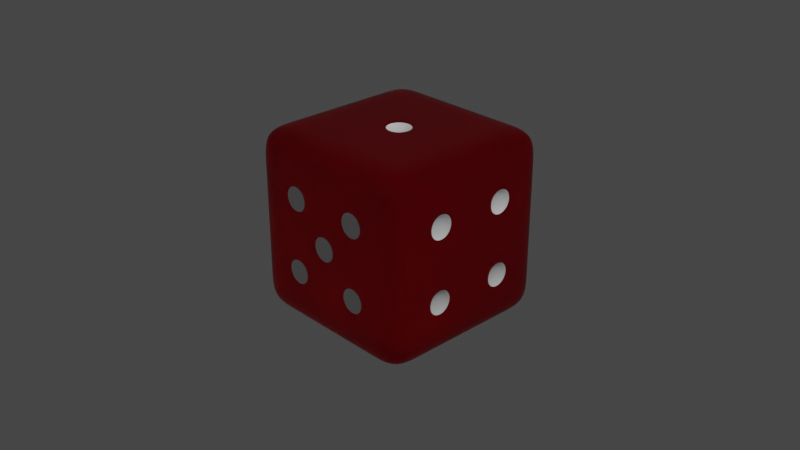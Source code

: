 # Source: dice2.blend  (saved by Blender 3.5.10; exported with 4.5.12 LTS)
import bpy
from mathutils import Matrix  # noqa: F401  (used for matrix-valued properties, if any)

bpy.ops.wm.read_factory_settings(use_empty=True)
scene = bpy.context.scene
scene.name = 'Scene'

# ---- collections
col_collection = bpy.data.collections.new('Collection'); scene.collection.children.link(col_collection)

# ---- materials (node trees are filled in below, after node groups)
mat_material = bpy.data.materials.new('Material')
mat_material.alpha_threshold = 0.0
mat_material.use_transparent_shadow = False
mat_material.roughness = 0.5
mat_material.line_color = (0.0, 0.0, 0.0, 1.0)
mat_material_001 = bpy.data.materials.new('Material.001')
mat_material_001.use_transparent_shadow = False

# ---- material node trees
mat_material.use_nodes = True; mat_material.node_tree.nodes.clear()
_N = mat_material.node_tree.nodes; _L = mat_material.node_tree.links
n0 = _N.new('ShaderNodeBsdfPrincipled'); n0.name = 'Principled BSDF'; n0.location = (10, 300)
n0.distribution = 'GGX'
n0.subsurface_method = 'RANDOM_WALK_SKIN'
n0.inputs[0].default_value = (0.8, 0.02716, 0.05007, 1.0)
n0.inputs[1].default_value = 1.0
n0.inputs[2].default_value = 0.0
n0.inputs[3].default_value = 1.45
n0.inputs[27].default_value = (0.0, 0.0, 0.0, 1.0)
n0.inputs[28].default_value = 1.0
n1 = _N.new('ShaderNodeOutputMaterial'); n1.name = 'Material Output'; n1.location = (787, 299)
n2 = _N.new('ShaderNodeMixShader'); n2.name = 'Mix Shader'; n2.location = (568, 264)
n3 = _N.new('ShaderNodeBsdfGlass'); n3.name = 'Glass BSDF'; n3.location = (269, 145)
n3.distribution = 'BECKMANN'
n3.inputs[0].default_value = (1.0, 0.0, 0.008185, 1.0)
n3.inputs[1].default_value = 1.0
n3.inputs[2].default_value = 1.45
_L.new(n0.outputs[0], n2.inputs[1])
_L.new(n2.outputs[0], n1.inputs[0])
_L.new(n3.outputs[0], n2.inputs[2])
n1.is_active_output = True
mat_material_001.use_nodes = True; mat_material_001.node_tree.nodes.clear()
_N = mat_material_001.node_tree.nodes; _L = mat_material_001.node_tree.links
n0 = _N.new('ShaderNodeBsdfPrincipled'); n0.name = 'Principled BSDF'; n0.location = (10, 300)
n0.distribution = 'GGX'
n0.subsurface_method = 'RANDOM_WALK_SKIN'
n0.inputs[3].default_value = 1.45
n0.inputs[27].default_value = (0.0, 0.0, 0.0, 1.0)
n0.inputs[28].default_value = 1.0
n1 = _N.new('ShaderNodeOutputMaterial'); n1.name = 'Material Output'; n1.location = (300, 300)
_L.new(n0.outputs[0], n1.inputs[0])
n1.is_active_output = True

# ---- world
world_world = bpy.data.worlds.new('World'); scene.world = world_world
world_world.use_nodes = True; world_world.node_tree.nodes.clear()
_N = world_world.node_tree.nodes; _L = world_world.node_tree.links
n0 = _N.new('ShaderNodeOutputWorld'); n0.name = 'World Output'; n0.location = (300, 300)
n1 = _N.new('ShaderNodeBackground'); n1.name = 'Background'; n1.location = (10, 300)
n1.inputs[0].default_value = (0.05088, 0.05088, 0.05088, 1.0)
_L.new(n1.outputs[0], n0.inputs[0])
n0.is_active_output = True
world_world.color = (0.05088, 0.05088, 0.05088)
world_world.use_sun_shadow = False
world_world.sun_shadow_jitter_overblur = 0.0

# ---- cameras
cam_camera = bpy.data.cameras.new('Camera')
cam_camera.clip_end = 100.0
cam_camera.ortho_scale = 7.314

# ---- lights
light_light = bpy.data.lights.new('Light', 'POINT')
light_light.transmission_factor = 0.0
light_light.energy = 1000.0
light_light.shadow_soft_size = 0.1
light_light.shadow_maximum_resolution = 0.006
light_light.use_absolute_resolution = True

# ---- meshes
me_cube = bpy.data.meshes.new('Cube')
me_cube.from_pydata([(1.0, 1.0, 1.0), (1.0, 1.0, -1.0), (1.0, -1.0, 1.0), (1.0, -1.0, -1.0), (-1.0, 1.0, 1.0), (-1.0, 1.0, -1.0), (-1.0, -1.0, 1.0), (-1.0, -1.0, -1.0), (-1.0, 0.6, -1.0), (-1.0, 0.2, -1.0), (-1.0, -0.2, -1.0), (-1.0, -0.6, -1.0), (0.6, 1.0, -1.0), (0.2, 1.0, -1.0), (-0.2, 1.0, -1.0), (-0.6, 1.0, -1.0), (1.0, 1.0, 0.6), (1.0, 1.0, 0.2), (1.0, 1.0, -0.2), (1.0, 1.0, -0.6), (-1.0, -1.0, -0.6), (-1.0, -1.0, -0.2), (-1.0, -1.0, 0.2), (-1.0, -1.0, 0.6), (1.0, -1.0, 0.6), (1.0, -1.0, 0.2), (1.0, -1.0, -0.2), (1.0, -1.0, -0.6), (-1.0, 1.0, 0.6), (-1.0, 1.0, 0.2), (-1.0, 1.0, -0.2), (-1.0, 1.0, -0.6), (0.6, -1.0, 1.0), (0.2, -1.0, 1.0), (-0.2, -1.0, 1.0), (-0.6, -1.0, 1.0), (1.0, 0.6, 1.0), (1.0, 0.2, 1.0), (1.0, -0.2, 1.0), (1.0, -0.6, 1.0), (-0.6, -1.0, -1.0), (-0.2, -1.0, -1.0), (0.2, -1.0, -1.0), (0.6, -1.0, -1.0), (-1.0, -0.6, 1.0), (-1.0, -0.2, 1.0), (-1.0, 0.2, 1.0), (-1.0, 0.6, 1.0), (-0.6, 1.0, 1.0), (-0.2, 1.0, 1.0), (0.2, 1.0, 1.0), (0.6, 1.0, 1.0), (1.0, -0.6, -1.0), (1.0, -0.2, -1.0), (1.0, 0.2, -1.0), (1.0, 0.6, -1.0), (-0.6, 1.0, -0.6), (-0.2, 1.0, -0.6), (0.25, 1.0, -0.55), (0.55, 1.0, -0.55), (-0.6, 1.0, -0.2), (-0.2, 1.0, -0.2), (0.25, 1.0, -0.25), (0.55, 1.0, -0.25), (-0.55, 1.0, 0.25), (-0.25, 1.0, 0.25), (0.2, 1.0, 0.2), (0.6, 1.0, 0.2), (-0.55, 1.0, 0.55), (-0.25, 1.0, 0.55), (0.2, 1.0, 0.6), (0.6, 1.0, 0.6), (1.0, 0.55, -0.55), (1.0, 0.25, -0.55), (1.0, -0.25, -0.55), (1.0, -0.55, -0.55), (1.0, 0.55, -0.25), (1.0, 0.25, -0.25), (1.0, -0.25, -0.25), (1.0, -0.55, -0.25), (1.0, 0.55, 0.25), (1.0, 0.25, 0.25), (1.0, -0.25, 0.25), (1.0, -0.55, 0.25), (1.0, 0.55, 0.55), (1.0, 0.25, 0.55), (1.0, -0.25, 0.55), (1.0, -0.55, 0.55), (-0.55, 0.55, -1.0), (-0.55, 0.2, -1.0), (-0.55, -0.2, -1.0), (-0.55, -0.55, -1.0), (-0.25, 0.55, -1.0), (-0.25, 0.2, -1.0), (-0.25, -0.2, -1.0), (-0.25, -0.55, -1.0), (0.25, 0.55, -1.0), (0.25, 0.2, -1.0), (0.25, -0.2, -1.0), (0.25, -0.55, -1.0), (0.55, 0.55, -1.0), (0.55, 0.2, -1.0), (0.55, -0.2, -1.0), (0.55, -0.55, -1.0), (-1.0, -0.55, -0.55), (-1.0, -0.25, -0.55), (-1.0, 0.2, -0.6), (-1.0, 0.6, -0.6), (-1.0, -0.55, -0.25), (-1.0, -0.15, -0.15), (-1.0, 0.15, -0.15), (-1.0, 0.6, -0.2), (-1.0, -0.6, 0.2), (-1.0, -0.15, 0.15), (-1.0, 0.25, 0.25), (-1.0, 0.55, 0.25), (-1.0, -0.6, 0.6), (-1.0, -0.2, 0.6), (-1.0, 0.25, 0.55), (-1.0, 0.55, 0.55), (0.55, -1.0, -0.55), (0.25, -1.0, -0.55), (-0.25, -1.0, -0.55), (-0.55, -1.0, -0.55), (0.55, -1.0, -0.25), (0.15, -1.0, -0.15), (-0.25, -1.0, -0.25), (-0.55, -1.0, -0.25), (0.55, -1.0, 0.25), (0.15, -1.0, 0.15), (-0.25, -1.0, 0.25), (-0.55, -1.0, 0.25), (0.55, -1.0, 0.55), (0.25, -1.0, 0.55), (-0.25, -1.0, 0.55), (-0.55, -1.0, 0.55), (0.6, 0.6, 1.0), (0.6, 0.2, 1.0), (0.6, -0.2, 1.0), (0.6, -0.6, 1.0), (0.2, 0.6, 1.0), (0.15, 0.15, 1.0), (0.15, -0.15, 1.0), (0.2, -0.6, 1.0), (-0.2, 0.6, 1.0), (-0.15, 0.15, 1.0), (-0.15, -0.15, 1.0), (-0.2, -0.6, 1.0), (-0.6, 0.6, 1.0), (-0.6, 0.2, 1.0), (-0.6, -0.2, 1.0), (-0.6, -0.6, 1.0), (0.2, 1.0, -0.6), (0.6, 1.0, -0.6), (0.2, 1.0, -0.2), (0.6, 1.0, -0.2), (-0.6, 1.0, 0.2), (-0.2, 1.0, 0.2), (-0.6, 1.0, 0.6), (-0.2, 1.0, 0.6), (1.0, 0.6, -0.6), (1.0, 0.2, -0.6), (1.0, -0.2, -0.6), (1.0, -0.6, -0.6), (1.0, 0.6, -0.2), (1.0, 0.2, -0.2), (1.0, -0.2, -0.2), (1.0, -0.6, -0.2), (1.0, 0.6, 0.2), (1.0, 0.2, 0.2), (1.0, -0.2, 0.2), (1.0, -0.6, 0.2), (1.0, 0.6, 0.6), (1.0, 0.2, 0.6), (1.0, -0.2, 0.6), (1.0, -0.6, 0.6), (-0.6, 0.6, -1.0), (-0.6, 0.2, -1.0), (-0.6, -0.2, -1.0), (-0.6, -0.6, -1.0), (-0.2, 0.6, -1.0), (-0.2, 0.2, -1.0), (-0.2, -0.2, -1.0), (-0.2, -0.6, -1.0), (0.2, 0.6, -1.0), (0.2, 0.2, -1.0), (0.2, -0.2, -1.0), (0.2, -0.6, -1.0), (0.6, 0.6, -1.0), (0.6, 0.2, -1.0), (0.6, -0.2, -1.0), (0.6, -0.6, -1.0), (-1.0, -0.6, -0.6), (-1.0, -0.2, -0.6), (-1.0, -0.6, -0.2), (-1.0, 0.2, -0.2), (-1.0, -0.2, -0.2), (-1.0, -0.25, -0.25), (-1.0, -0.2, 0.2), (-1.0, 0.6, 0.2), (-1.0, 0.2, 0.2), (-1.0, 0.15, 0.15), (-1.0, 0.2, 0.6), (-1.0, 0.6, 0.6), (0.6, -1.0, -0.6), (0.2, -1.0, -0.6), (-0.2, -1.0, -0.6), (-0.6, -1.0, -0.6), (0.6, -1.0, -0.2), (-0.6, -1.0, -0.2), (0.2, -1.0, -0.2), (0.25, -1.0, -0.25), (-0.2, -1.0, -0.2), (-0.15, -1.0, -0.15), (0.6, -1.0, 0.2), (-0.6, -1.0, 0.2), (0.2, -1.0, 0.2), (0.25, -1.0, 0.25), (-0.2, -1.0, 0.2), (-0.15, -1.0, 0.15), (0.6, -1.0, 0.6), (0.2, -1.0, 0.6), (-0.2, -1.0, 0.6), (-0.6, -1.0, 0.6), (0.2, 0.2, 1.0), (0.2, -0.2, 1.0), (-0.2, 0.2, 1.0), (-0.2, -0.2, 1.0), (0.4, 0.92, -0.4), (-0.4, 0.92, 0.4), (0.92, 0.4, -0.4), (0.92, -0.4, -0.4), (0.92, 0.4, 0.4), (0.92, -0.4, 0.4), (-0.4, 0.375, -0.92), (-0.4, 0.0, -0.92), (-0.4, -0.375, -0.92), (0.4, 0.375, -0.92), (0.4, 0.0, -0.92), (0.4, -0.375, -0.92), (-0.92, -0.4, -0.4), (-0.92, 0.0, 0.0), (-0.92, 0.4, 0.4), (0.4, -0.92, -0.4), (-0.4, -0.92, -0.4), (0.0, -0.92, 0.0), (0.4, -0.92, 0.4), (-0.4, -0.92, 0.4), (0.0, 0.0, 0.92)], [], [(151, 44, 6, 35), (223, 35, 6, 23), (203, 47, 4, 28), (191, 52, 3, 43), (175, 39, 2, 24), (71, 51, 0, 16), (12, 153, 19, 1), (153, 155, 18, 19), (155, 67, 17, 18), (67, 71, 16, 17), (5, 31, 56, 15), (15, 56, 57, 14), (14, 57, 152, 13), (13, 152, 153, 12), (31, 30, 60, 56), (56, 60, 61, 57), (57, 61, 154, 152), (64, 68, 229), (30, 29, 156, 60), (60, 156, 157, 61), (61, 157, 66, 154), (154, 66, 67, 155), (29, 28, 158, 156), (72, 76, 230), (157, 159, 70, 66), (66, 70, 71, 67), (28, 4, 48, 158), (158, 48, 49, 159), (159, 49, 50, 70), (70, 50, 51, 71), (52, 163, 27, 3), (163, 167, 26, 27), (167, 171, 25, 26), (171, 175, 24, 25), (1, 19, 160, 55), (55, 160, 161, 54), (54, 161, 162, 53), (53, 162, 163, 52), (19, 18, 164, 160), (74, 78, 231), (161, 165, 166, 162), (80, 84, 232), (18, 17, 168, 164), (164, 168, 169, 165), (165, 169, 170, 166), (166, 170, 171, 167), (17, 16, 172, 168), (82, 86, 233), (169, 173, 174, 170), (88, 92, 234), (16, 0, 36, 172), (172, 36, 37, 173), (173, 37, 38, 174), (174, 38, 39, 175), (11, 179, 40, 7), (179, 183, 41, 40), (183, 187, 42, 41), (187, 191, 43, 42), (5, 15, 176, 8), (8, 176, 177, 9), (9, 177, 178, 10), (10, 178, 179, 11), (15, 14, 180, 176), (89, 93, 235), (90, 94, 236), (96, 100, 237), (14, 13, 184, 180), (180, 184, 185, 181), (181, 185, 186, 182), (182, 186, 187, 183), (13, 12, 188, 184), (97, 101, 238), (98, 102, 239), (104, 108, 240), (12, 1, 55, 188), (188, 55, 54, 189), (189, 54, 53, 190), (190, 53, 52, 191), (8, 107, 31, 5), (107, 111, 30, 31), (111, 199, 29, 30), (199, 203, 28, 29), (7, 20, 192, 11), (11, 192, 193, 10), (10, 193, 106, 9), (9, 106, 107, 8), (20, 21, 194, 192), (109, 113, 241), (193, 196, 195, 106), (106, 195, 111, 107), (21, 22, 112, 194), (194, 112, 198, 196), (114, 118, 242), (195, 200, 199, 111), (22, 23, 116, 112), (112, 116, 117, 198), (198, 117, 202, 200), (120, 124, 243), (23, 6, 44, 116), (116, 44, 45, 117), (117, 45, 46, 202), (202, 46, 47, 203), (40, 207, 20, 7), (207, 209, 21, 20), (209, 215, 22, 21), (215, 223, 23, 22), (3, 27, 204, 43), (43, 204, 205, 42), (42, 205, 206, 41), (41, 206, 207, 40), (27, 26, 208, 204), (122, 126, 244), (205, 210, 212, 206), (125, 129, 245), (26, 25, 214, 208), (208, 214, 216, 210), (128, 132, 246), (212, 218, 215, 209), (25, 24, 220, 214), (130, 134, 247), (216, 221, 222, 218), (141, 145, 248), (24, 2, 32, 220), (220, 32, 33, 221), (221, 33, 34, 222), (222, 34, 35, 223), (39, 139, 32, 2), (139, 143, 33, 32), (143, 147, 34, 33), (147, 151, 35, 34), (0, 51, 136, 36), (36, 136, 137, 37), (37, 137, 138, 38), (38, 138, 139, 39), (51, 50, 140, 136), (136, 140, 224, 137), (137, 224, 225, 138), (138, 225, 143, 139), (50, 49, 144, 140), (140, 144, 226, 224), (225, 227, 147, 143), (49, 48, 148, 144), (144, 148, 149, 226), (226, 149, 150, 227), (227, 150, 151, 147), (48, 4, 47, 148), (148, 47, 46, 149), (149, 46, 45, 150), (150, 45, 44, 151), (58, 59, 153, 152), (63, 62, 154, 155), (64, 65, 157, 156), (69, 68, 158, 159), (62, 58, 152, 154), (59, 63, 155, 153), (68, 64, 156, 158), (65, 69, 159, 157), (72, 73, 161, 160), (74, 75, 163, 162), (77, 76, 164, 165), (79, 78, 166, 167), (80, 81, 169, 168), (82, 83, 171, 170), (85, 84, 172, 173), (87, 86, 174, 175), (76, 72, 160, 164), (73, 77, 165, 161), (78, 74, 162, 166), (75, 79, 167, 163), (84, 80, 168, 172), (81, 85, 173, 169), (86, 82, 170, 174), (83, 87, 175, 171), (88, 89, 177, 176), (89, 90, 178, 177), (90, 91, 179, 178), (93, 92, 180, 181), (94, 93, 181, 182), (95, 94, 182, 183), (96, 97, 185, 184), (97, 98, 186, 185), (98, 99, 187, 186), (101, 100, 188, 189), (102, 101, 189, 190), (103, 102, 190, 191), (92, 88, 176, 180), (91, 95, 183, 179), (100, 96, 184, 188), (99, 103, 191, 187), (104, 105, 193, 192), (197, 108, 194, 196), (109, 110, 195, 196), (201, 113, 198, 200), (114, 115, 199, 200), (119, 118, 202, 203), (108, 104, 192, 194), (105, 197, 196, 193), (113, 109, 196, 198), (110, 201, 200, 195), (118, 114, 200, 202), (115, 119, 203, 199), (120, 121, 205, 204), (122, 123, 207, 206), (211, 124, 208, 210), (125, 213, 212, 210), (127, 126, 212, 209), (128, 217, 216, 214), (219, 129, 216, 218), (130, 131, 215, 218), (133, 132, 220, 221), (135, 134, 222, 223), (124, 120, 204, 208), (121, 211, 210, 205), (126, 122, 206, 212), (123, 127, 209, 207), (129, 125, 210, 216), (213, 219, 218, 212), (132, 128, 214, 220), (217, 133, 221, 216), (134, 130, 218, 222), (131, 135, 223, 215), (141, 142, 225, 224), (146, 145, 226, 227), (145, 141, 224, 226), (142, 146, 227, 225), (58, 62, 228), (62, 63, 228), (63, 59, 228), (59, 58, 228), (68, 69, 229), (69, 65, 229), (65, 64, 229), (76, 77, 230), (77, 73, 230), (73, 72, 230), (78, 79, 231), (79, 75, 231), (75, 74, 231), (84, 85, 232), (85, 81, 232), (81, 80, 232), (86, 87, 233), (87, 83, 233), (83, 82, 233), (92, 93, 234), (93, 89, 234), (89, 88, 234), (93, 94, 235), (94, 90, 235), (90, 89, 235), (94, 95, 236), (95, 91, 236), (91, 90, 236), (100, 101, 237), (101, 97, 237), (97, 96, 237), (101, 102, 238), (102, 98, 238), (98, 97, 238), (102, 103, 239), (103, 99, 239), (99, 98, 239), (108, 197, 240), (197, 105, 240), (105, 104, 240), (113, 201, 241), (201, 110, 241), (110, 109, 241), (118, 119, 242), (119, 115, 242), (115, 114, 242), (124, 211, 243), (211, 121, 243), (121, 120, 243), (126, 127, 244), (127, 123, 244), (123, 122, 244), (129, 219, 245), (219, 213, 245), (213, 125, 245), (132, 133, 246), (133, 217, 246), (217, 128, 246), (134, 135, 247), (135, 131, 247), (131, 130, 247), (145, 146, 248), (146, 142, 248), (142, 141, 248)])
me_cube.polygons.foreach_set('material_index', [0, 0, 0, 0, 0, 0, 0, 0, 0, 0, 0, 0, 0, 0, 0, 0, 0, 1, 0, 0, 0, 0, 0, 1, 0, 0, 0, 0, 0, 0, 0, 0, 0, 0, 0, 0, 0, 0, 0, 1, 0, 1, 0, 0, 0, 0, 0, 1, 0, 1, 0, 0, 0, 0, 0, 0, 0, 0, 0, 0, 0, 0, 0, 1, 1, 1, 0, 0, 0, 0, 0, 1, 1, 1, 0, 0, 0, 0, 0, 0, 0, 0, 0, 0, 0, 0, 0, 1, 0, 0, 0, 0, 1, 0, 0, 0, 0, 1, 0, 0, 0, 0, 0, 0, 0, 0, 0, 0, 0, 0, 0, 1, 0, 1, 0, 0, 1, 0, 0, 1, 0, 1, 0, 0, 0, 0, 0, 0, 0, 0, 0, 0, 0, 0, 0, 0, 0, 0, 0, 0, 0, 0, 0, 0, 0, 0, 0, 0, 0, 0, 0, 0, 0, 0, 0, 0, 0, 0, 0, 0, 0, 0, 0, 0, 0, 0, 0, 0, 0, 0, 0, 0, 0, 0, 0, 0, 0, 0, 0, 0, 0, 0, 0, 0, 0, 0, 0, 0, 0, 0, 0, 0, 0, 0, 0, 0, 0, 0, 0, 0, 0, 0, 0, 0, 0, 0, 0, 0, 0, 0, 0, 0, 0, 0, 0, 0, 0, 0, 0, 0, 0, 0, 0, 0, 0, 1, 1, 1, 1, 1, 1, 1, 1, 1, 1, 1, 1, 1, 1, 1, 1, 1, 1, 1, 1, 1, 1, 1, 1, 1, 1, 1, 1, 1, 1, 1, 1, 1, 1, 1, 1, 1, 1, 1, 1, 1, 1, 1, 1, 1, 1, 1, 1, 1, 1, 1, 1, 1, 1, 1, 1, 1, 1, 1, 1, 1, 1, 1, 1])
_uv = me_cube.uv_layers.new(name='UVMap')
_uv.uv.foreach_set('vector', [0.825, 0.7, 0.875, 0.7, 0.875, 0.75, 0.825, 0.75, 0.575, 0.95, 0.625, 0.95, 0.625, 1.0, 0.575, 1.0, 0.575, 0.2, 0.625, 0.2, 0.625, 0.25, 0.575, 0.25, 0.325, 0.7, 0.375, 0.7, 0.375, 0.75, 0.325, 0.75, 0.575, 0.7, 0.625, 0.7, 0.625, 0.75, 0.575, 0.75, 0.575, 0.45, 0.625, 0.45, 0.625, 0.5, 0.575, 0.5, 0.375, 0.45, 0.425, 0.45, 0.425, 0.5, 0.375, 0.5, 0.425, 0.45, 0.475, 0.45, 0.475, 0.5, 0.425, 0.5, 0.475, 0.45, 0.525, 0.45, 0.525, 0.5, 0.475, 0.5, 0.525, 0.45, 0.575, 0.45, 0.575, 0.5, 0.525, 0.5, 0.375, 0.25, 0.425, 0.25, 0.425, 0.3, 0.375, 0.3, 0.375, 0.3, 0.425, 0.3, 0.425, 0.35, 0.375, 0.35, 0.375, 0.35, 0.425, 0.35, 0.425, 0.4, 0.375, 0.4, 0.375, 0.4, 0.425, 0.4, 0.425, 0.45, 0.375, 0.45, 0.425, 0.25, 0.475, 0.25, 0.475, 0.3, 0.425, 0.3, 0.425, 0.3, 0.475, 0.3, 0.475, 0.35, 0.425, 0.35, 0.425, 0.35, 0.475, 0.35, 0.475, 0.4, 0.425, 0.4, 0.5312, 0.3063, 0.5688, 0.3063, 0.55, 0.325, 0.475, 0.25, 0.525, 0.25, 0.525, 0.3, 0.475, 0.3, 0.475, 0.3, 0.525, 0.3, 0.525, 0.35, 0.475, 0.35, 0.475, 0.35, 0.525, 0.35, 0.525, 0.4, 0.475, 0.4, 0.475, 0.4, 0.525, 0.4, 0.525, 0.45, 0.475, 0.45, 0.525, 0.25, 0.575, 0.25, 0.575, 0.3, 0.525, 0.3, 0.4313, 0.5563, 0.4688, 0.5563, 0.45, 0.575, 0.525, 0.35, 0.575, 0.35, 0.575, 0.4, 0.525, 0.4, 0.525, 0.4, 0.575, 0.4, 0.575, 0.45, 0.525, 0.45, 0.575, 0.25, 0.625, 0.25, 0.625, 0.3, 0.575, 0.3, 0.575, 0.3, 0.625, 0.3, 0.625, 0.35, 0.575, 0.35, 0.575, 0.35, 0.625, 0.35, 0.625, 0.4, 0.575, 0.4, 0.575, 0.4, 0.625, 0.4, 0.625, 0.45, 0.575, 0.45, 0.375, 0.7, 0.425, 0.7, 0.425, 0.75, 0.375, 0.75, 0.425, 0.7, 0.475, 0.7, 0.475, 0.75, 0.425, 0.75, 0.475, 0.7, 0.525, 0.7, 0.525, 0.75, 0.475, 0.75, 0.525, 0.7, 0.575, 0.7, 0.575, 0.75, 0.525, 0.75, 0.375, 0.5, 0.425, 0.5, 0.425, 0.55, 0.375, 0.55, 0.375, 0.55, 0.425, 0.55, 0.425, 0.6, 0.375, 0.6, 0.375, 0.6, 0.425, 0.6, 0.425, 0.65, 0.375, 0.65, 0.375, 0.65, 0.425, 0.65, 0.425, 0.7, 0.375, 0.7, 0.425, 0.5, 0.475, 0.5, 0.475, 0.55, 0.425, 0.55, 0.4313, 0.6562, 0.4688, 0.6562, 0.45, 0.675, 0.425, 0.6, 0.475, 0.6, 0.475, 0.65, 0.425, 0.65, 0.5312, 0.5562, 0.5688, 0.5563, 0.55, 0.575, 0.475, 0.5, 0.525, 0.5, 0.525, 0.55, 0.475, 0.55, 0.475, 0.55, 0.525, 0.55, 0.525, 0.6, 0.475, 0.6, 0.475, 0.6, 0.525, 0.6, 0.525, 0.65, 0.475, 0.65, 0.475, 0.65, 0.525, 0.65, 0.525, 0.7, 0.475, 0.7, 0.525, 0.5, 0.575, 0.5, 0.575, 0.55, 0.525, 0.55, 0.5312, 0.6562, 0.5687, 0.6562, 0.55, 0.675, 0.525, 0.6, 0.575, 0.6, 0.575, 0.65, 0.525, 0.65, 0.1813, 0.5563, 0.2188, 0.5563, 0.2, 0.5781, 0.575, 0.5, 0.625, 0.5, 0.625, 0.55, 0.575, 0.55, 0.575, 0.55, 0.625, 0.55, 0.625, 0.6, 0.575, 0.6, 0.575, 0.6, 0.625, 0.6, 0.625, 0.65, 0.575, 0.65, 0.575, 0.65, 0.625, 0.65, 0.625, 0.7, 0.575, 0.7, 0.125, 0.7, 0.175, 0.7, 0.175, 0.75, 0.125, 0.75, 0.175, 0.7, 0.225, 0.7, 0.225, 0.75, 0.175, 0.75, 0.225, 0.7, 0.275, 0.7, 0.275, 0.75, 0.225, 0.75, 0.275, 0.7, 0.325, 0.7, 0.325, 0.75, 0.275, 0.75, 0.125, 0.5, 0.175, 0.5, 0.175, 0.55, 0.125, 0.55, 0.125, 0.55, 0.175, 0.55, 0.175, 0.6, 0.125, 0.6, 0.125, 0.6, 0.175, 0.6, 0.175, 0.65, 0.125, 0.65, 0.125, 0.65, 0.175, 0.65, 0.175, 0.7, 0.125, 0.7, 0.175, 0.5, 0.225, 0.5, 0.225, 0.55, 0.175, 0.55, 0.1813, 0.6, 0.2187, 0.6, 0.2, 0.625, 0.1813, 0.65, 0.2187, 0.65, 0.2, 0.6719, 0.2812, 0.5562, 0.3188, 0.5563, 0.3, 0.5781, 0.225, 0.5, 0.275, 0.5, 0.275, 0.55, 0.225, 0.55, 0.225, 0.55, 0.275, 0.55, 0.275, 0.6, 0.225, 0.6, 0.225, 0.6, 0.275, 0.6, 0.275, 0.65, 0.225, 0.65, 0.225, 0.65, 0.275, 0.65, 0.275, 0.7, 0.225, 0.7, 0.275, 0.5, 0.325, 0.5, 0.325, 0.55, 0.275, 0.55, 0.2813, 0.6, 0.3187, 0.6, 0.3, 0.625, 0.2812, 0.65, 0.3187, 0.65, 0.3, 0.6719, 0.4313, 0.05625, 0.4688, 0.05625, 0.45, 0.075, 0.325, 0.5, 0.375, 0.5, 0.375, 0.55, 0.325, 0.55, 0.325, 0.55, 0.375, 0.55, 0.375, 0.6, 0.325, 0.6, 0.325, 0.6, 0.375, 0.6, 0.375, 0.65, 0.325, 0.65, 0.325, 0.65, 0.375, 0.65, 0.375, 0.7, 0.325, 0.7, 0.375, 0.2, 0.425, 0.2, 0.425, 0.25, 0.375, 0.25, 0.425, 0.2, 0.475, 0.2, 0.475, 0.25, 0.425, 0.25, 0.475, 0.2, 0.525, 0.2, 0.525, 0.25, 0.475, 0.25, 0.525, 0.2, 0.575, 0.2, 0.575, 0.25, 0.525, 0.25, 0.375, 0.0, 0.425, 0.0, 0.425, 0.05, 0.375, 0.05, 0.375, 0.05, 0.425, 0.05, 0.425, 0.1, 0.375, 0.1, 0.375, 0.1, 0.425, 0.1, 0.425, 0.15, 0.375, 0.15, 0.375, 0.15, 0.425, 0.15, 0.425, 0.2, 0.375, 0.2, 0.425, 0.0, 0.475, 0.0, 0.475, 0.05, 0.425, 0.05, 0.4813, 0.1063, 0.5187, 0.1063, 0.5, 0.125, 0.425, 0.1, 0.475, 0.1, 0.475, 0.15, 0.425, 0.15, 0.425, 0.15, 0.475, 0.15, 0.475, 0.2, 0.425, 0.2, 0.475, 0.0, 0.525, 0.0, 0.525, 0.05, 0.475, 0.05, 0.475, 0.05, 0.525, 0.05, 0.525, 0.1, 0.475, 0.1, 0.5312, 0.1563, 0.5687, 0.1562, 0.55, 0.175, 0.475, 0.15, 0.525, 0.15, 0.525, 0.2, 0.475, 0.2, 0.525, 0.0, 0.575, 0.0, 0.575, 0.05, 0.525, 0.05, 0.525, 0.05, 0.575, 0.05, 0.575, 0.1, 0.525, 0.1, 0.525, 0.1, 0.575, 0.1, 0.575, 0.15, 0.525, 0.15, 0.4313, 0.8063, 0.4688, 0.8063, 0.45, 0.825, 0.575, 0.0, 0.625, 0.0, 0.625, 0.05, 0.575, 0.05, 0.575, 0.05, 0.625, 0.05, 0.625, 0.1, 0.575, 0.1, 0.575, 0.1, 0.625, 0.1, 0.625, 0.15, 0.575, 0.15, 0.575, 0.15, 0.625, 0.15, 0.625, 0.2, 0.575, 0.2, 0.375, 0.95, 0.425, 0.95, 0.425, 1.0, 0.375, 1.0, 0.425, 0.95, 0.475, 0.95, 0.475, 1.0, 0.425, 1.0, 0.475, 0.95, 0.525, 0.95, 0.525, 1.0, 0.475, 1.0, 0.525, 0.95, 0.575, 0.95, 0.575, 1.0, 0.525, 1.0, 0.375, 0.75, 0.425, 0.75, 0.425, 0.8, 0.375, 0.8, 0.375, 0.8, 0.425, 0.8, 0.425, 0.85, 0.375, 0.85, 0.375, 0.85, 0.425, 0.85, 0.425, 0.9, 0.375, 0.9, 0.375, 0.9, 0.425, 0.9, 0.425, 0.95, 0.375, 0.95, 0.425, 0.75, 0.475, 0.75, 0.475, 0.8, 0.425, 0.8, 0.4313, 0.9063, 0.4688, 0.9063, 0.45, 0.925, 0.425, 0.85, 0.475, 0.85, 0.475, 0.9, 0.425, 0.9, 0.4812, 0.8563, 0.5187, 0.8562, 0.5, 0.875, 0.475, 0.75, 0.525, 0.75, 0.525, 0.8, 0.475, 0.8, 0.475, 0.8, 0.525, 0.8, 0.525, 0.85, 0.475, 0.85, 0.5312, 0.8063, 0.5688, 0.8063, 0.55, 0.825, 0.475, 0.9, 0.525, 0.9, 0.525, 0.95, 0.475, 0.95, 0.525, 0.75, 0.575, 0.75, 0.575, 0.8, 0.525, 0.8, 0.5312, 0.9063, 0.5687, 0.9062, 0.55, 0.925, 0.525, 0.85, 0.575, 0.85, 0.575, 0.9, 0.525, 0.9, 0.7312, 0.6063, 0.7687, 0.6063, 0.75, 0.625, 0.575, 0.75, 0.625, 0.75, 0.625, 0.8, 0.575, 0.8, 0.575, 0.8, 0.625, 0.8, 0.625, 0.85, 0.575, 0.85, 0.575, 0.85, 0.625, 0.85, 0.625, 0.9, 0.575, 0.9, 0.575, 0.9, 0.625, 0.9, 0.625, 0.95, 0.575, 0.95, 0.625, 0.7, 0.675, 0.7, 0.675, 0.75, 0.625, 0.75, 0.675, 0.7, 0.725, 0.7, 0.725, 0.75, 0.675, 0.75, 0.725, 0.7, 0.775, 0.7, 0.775, 0.75, 0.725, 0.75, 0.775, 0.7, 0.825, 0.7, 0.825, 0.75, 0.775, 0.75, 0.625, 0.5, 0.675, 0.5, 0.675, 0.55, 0.625, 0.55, 0.625, 0.55, 0.675, 0.55, 0.675, 0.6, 0.625, 0.6, 0.625, 0.6, 0.675, 0.6, 0.675, 0.65, 0.625, 0.65, 0.625, 0.65, 0.675, 0.65, 0.675, 0.7, 0.625, 0.7, 0.675, 0.5, 0.725, 0.5, 0.725, 0.55, 0.675, 0.55, 0.675, 0.55, 0.725, 0.55, 0.725, 0.6, 0.675, 0.6, 0.675, 0.6, 0.725, 0.6, 0.725, 0.65, 0.675, 0.65, 0.675, 0.65, 0.725, 0.65, 0.725, 0.7, 0.675, 0.7, 0.725, 0.5, 0.775, 0.5, 0.775, 0.55, 0.725, 0.55, 0.725, 0.55, 0.775, 0.55, 0.775, 0.6, 0.725, 0.6, 0.725, 0.65, 0.775, 0.65, 0.775, 0.7, 0.725, 0.7, 0.775, 0.5, 0.825, 0.5, 0.825, 0.55, 0.775, 0.55, 0.775, 0.55, 0.825, 0.55, 0.825, 0.6, 0.775, 0.6, 0.775, 0.6, 0.825, 0.6, 0.825, 0.65, 0.775, 0.65, 0.775, 0.65, 0.825, 0.65, 0.825, 0.7, 0.775, 0.7, 0.825, 0.5, 0.875, 0.5, 0.875, 0.55, 0.825, 0.55, 0.825, 0.55, 0.875, 0.55, 0.875, 0.6, 0.825, 0.6, 0.825, 0.6, 0.875, 0.6, 0.875, 0.65, 0.825, 0.65, 0.825, 0.65, 0.875, 0.65, 0.875, 0.7, 0.825, 0.7, 0.4313, 0.4063, 0.4313, 0.4438, 0.425, 0.45, 0.425, 0.4, 0.4687, 0.4437, 0.4688, 0.4063, 0.475, 0.4, 0.475, 0.45, 0.5312, 0.3063, 0.5312, 0.3438, 0.525, 0.35, 0.525, 0.3, 0.5687, 0.3438, 0.5688, 0.3063, 0.575, 0.3, 0.575, 0.35, 0.4688, 0.4063, 0.4313, 0.4063, 0.425, 0.4, 0.475, 0.4, 0.4313, 0.4438, 0.4687, 0.4437, 0.475, 0.45, 0.425, 0.45, 0.5688, 0.3063, 0.5312, 0.3063, 0.525, 0.3, 0.575, 0.3, 0.5312, 0.3438, 0.5687, 0.3438, 0.575, 0.35, 0.525, 0.35, 0.4313, 0.5563, 0.4313, 0.5938, 0.425, 0.6, 0.425, 0.55, 0.4313, 0.6562, 0.4313, 0.6938, 0.425, 0.7, 0.425, 0.65, 0.4688, 0.5938, 0.4688, 0.5563, 0.475, 0.55, 0.475, 0.6, 0.4687, 0.6937, 0.4688, 0.6562, 0.475, 0.65, 0.475, 0.7, 0.5312, 0.5562, 0.5312, 0.5938, 0.525, 0.6, 0.525, 0.55, 0.5312, 0.6562, 0.5312, 0.6937, 0.525, 0.7, 0.525, 0.65, 0.5687, 0.5938, 0.5688, 0.5563, 0.575, 0.55, 0.575, 0.6, 0.5687, 0.6937, 0.5687, 0.6562, 0.575, 0.65, 0.575, 0.7, 0.4688, 0.5563, 0.4313, 0.5563, 0.425, 0.55, 0.475, 0.55, 0.4313, 0.5938, 0.4688, 0.5938, 0.475, 0.6, 0.425, 0.6, 0.4688, 0.6562, 0.4313, 0.6562, 0.425, 0.65, 0.475, 0.65, 0.4313, 0.6938, 0.4687, 0.6937, 0.475, 0.7, 0.425, 0.7, 0.5688, 0.5563, 0.5312, 0.5562, 0.525, 0.55, 0.575, 0.55, 0.5312, 0.5938, 0.5687, 0.5938, 0.575, 0.6, 0.525, 0.6, 0.5687, 0.6562, 0.5312, 0.6562, 0.525, 0.65, 0.575, 0.65, 0.5312, 0.6937, 0.5687, 0.6937, 0.575, 0.7, 0.525, 0.7, 0.1813, 0.5563, 0.1813, 0.6, 0.175, 0.6, 0.175, 0.55, 0.1813, 0.6, 0.1813, 0.65, 0.175, 0.65, 0.175, 0.6, 0.1813, 0.65, 0.1813, 0.6938, 0.175, 0.7, 0.175, 0.65, 0.2187, 0.6, 0.2188, 0.5563, 0.225, 0.55, 0.225, 0.6, 0.2187, 0.65, 0.2187, 0.6, 0.225, 0.6, 0.225, 0.65, 0.2187, 0.6937, 0.2187, 0.65, 0.225, 0.65, 0.225, 0.7, 0.2812, 0.5562, 0.2813, 0.6, 0.275, 0.6, 0.275, 0.55, 0.2813, 0.6, 0.2812, 0.65, 0.275, 0.65, 0.275, 0.6, 0.2812, 0.65, 0.2812, 0.6937, 0.275, 0.7, 0.275, 0.65, 0.3187, 0.6, 0.3188, 0.5563, 0.325, 0.55, 0.325, 0.6, 0.3187, 0.65, 0.3187, 0.6, 0.325, 0.6, 0.325, 0.65, 0.3187, 0.6937, 0.3187, 0.65, 0.325, 0.65, 0.325, 0.7, 0.2188, 0.5563, 0.1813, 0.5563, 0.175, 0.55, 0.225, 0.55, 0.1813, 0.6938, 0.2187, 0.6937, 0.225, 0.7, 0.175, 0.7, 0.3188, 0.5563, 0.2812, 0.5562, 0.275, 0.55, 0.325, 0.55, 0.2812, 0.6937, 0.3187, 0.6937, 0.325, 0.7, 0.275, 0.7, 0.4313, 0.05625, 0.4313, 0.09375, 0.425, 0.1, 0.425, 0.05, 0.4688, 0.09375, 0.4688, 0.05625, 0.475, 0.05, 0.475, 0.1, 0.4813, 0.1063, 0.4812, 0.1438, 0.475, 0.15, 0.475, 0.1, 0.5188, 0.1438, 0.5187, 0.1063, 0.525, 0.1, 0.525, 0.15, 0.5312, 0.1563, 0.5312, 0.1937, 0.525, 0.2, 0.525, 0.15, 0.5687, 0.1937, 0.5687, 0.1562, 0.575, 0.15, 0.575, 0.2, 0.4688, 0.05625, 0.4313, 0.05625, 0.425, 0.05, 0.475, 0.05, 0.4313, 0.09375, 0.4688, 0.09375, 0.475, 0.1, 0.425, 0.1, 0.5187, 0.1063, 0.4813, 0.1063, 0.475, 0.1, 0.525, 0.1, 0.4812, 0.1438, 0.5188, 0.1438, 0.525, 0.15, 0.475, 0.15, 0.5687, 0.1562, 0.5312, 0.1563, 0.525, 0.15, 0.575, 0.15, 0.5312, 0.1937, 0.5687, 0.1937, 0.575, 0.2, 0.525, 0.2, 0.4313, 0.8063, 0.4313, 0.8438, 0.425, 0.85, 0.425, 0.8, 0.4313, 0.9063, 0.4313, 0.9438, 0.425, 0.95, 0.425, 0.9, 0.4688, 0.8438, 0.4688, 0.8063, 0.475, 0.8, 0.475, 0.85, 0.4812, 0.8563, 0.4812, 0.8937, 0.475, 0.9, 0.475, 0.85, 0.4688, 0.9438, 0.4688, 0.9063, 0.475, 0.9, 0.475, 0.95, 0.5312, 0.8063, 0.5312, 0.8438, 0.525, 0.85, 0.525, 0.8, 0.5187, 0.8937, 0.5187, 0.8562, 0.525, 0.85, 0.525, 0.9, 0.5312, 0.9063, 0.5312, 0.9438, 0.525, 0.95, 0.525, 0.9, 0.5687, 0.8438, 0.5688, 0.8063, 0.575, 0.8, 0.575, 0.85, 0.5687, 0.9437, 0.5687, 0.9062, 0.575, 0.9, 0.575, 0.95, 0.4688, 0.8063, 0.4313, 0.8063, 0.425, 0.8, 0.475, 0.8, 0.4313, 0.8438, 0.4688, 0.8438, 0.475, 0.85, 0.425, 0.85, 0.4688, 0.9063, 0.4313, 0.9063, 0.425, 0.9, 0.475, 0.9, 0.4313, 0.9438, 0.4688, 0.9438, 0.475, 0.95, 0.425, 0.95, 0.5187, 0.8562, 0.4812, 0.8563, 0.475, 0.85, 0.525, 0.85, 0.4812, 0.8937, 0.5187, 0.8937, 0.525, 0.9, 0.475, 0.9, 0.5688, 0.8063, 0.5312, 0.8063, 0.525, 0.8, 0.575, 0.8, 0.5312, 0.8438, 0.5687, 0.8438, 0.575, 0.85, 0.525, 0.85, 0.5687, 0.9062, 0.5312, 0.9063, 0.525, 0.9, 0.575, 0.9, 0.5312, 0.9438, 0.5687, 0.9437, 0.575, 0.95, 0.525, 0.95, 0.7312, 0.6063, 0.7312, 0.6437, 0.725, 0.65, 0.725, 0.6, 0.7687, 0.6438, 0.7687, 0.6063, 0.775, 0.6, 0.775, 0.65, 0.7687, 0.6063, 0.7312, 0.6063, 0.725, 0.6, 0.775, 0.6, 0.7312, 0.6437, 0.7687, 0.6438, 0.775, 0.65, 0.725, 0.65, 0.4313, 0.4063, 0.4688, 0.4063, 0.45, 0.425, 0.4688, 0.4063, 0.4687, 0.4437, 0.45, 0.425, 0.4687, 0.4437, 0.4313, 0.4438, 0.45, 0.425, 0.4313, 0.4438, 0.4313, 0.4063, 0.45, 0.425, 0.5688, 0.3063, 0.5687, 0.3438, 0.55, 0.325, 0.5687, 0.3438, 0.5312, 0.3438, 0.55, 0.325, 0.5312, 0.3438, 0.5312, 0.3063, 0.55, 0.325, 0.4688, 0.5563, 0.4688, 0.5938, 0.45, 0.575, 0.4688, 0.5938, 0.4313, 0.5938, 0.45, 0.575, 0.4313, 0.5938, 0.4313, 0.5563, 0.45, 0.575, 0.4688, 0.6562, 0.4687, 0.6937, 0.45, 0.675, 0.4687, 0.6937, 0.4313, 0.6938, 0.45, 0.675, 0.4313, 0.6938, 0.4313, 0.6562, 0.45, 0.675, 0.5688, 0.5563, 0.5687, 0.5938, 0.55, 0.575, 0.5687, 0.5938, 0.5312, 0.5938, 0.55, 0.575, 0.5312, 0.5938, 0.5312, 0.5562, 0.55, 0.575, 0.5687, 0.6562, 0.5687, 0.6937, 0.55, 0.675, 0.5687, 0.6937, 0.5312, 0.6937, 0.55, 0.675, 0.5312, 0.6937, 0.5312, 0.6562, 0.55, 0.675, 0.2188, 0.5563, 0.2187, 0.6, 0.2, 0.5781, 0.2187, 0.6, 0.1813, 0.6, 0.2, 0.5781, 0.1813, 0.6, 0.1813, 0.5563, 0.2, 0.5781, 0.2187, 0.6, 0.2187, 0.65, 0.2, 0.625, 0.2187, 0.65, 0.1813, 0.65, 0.2, 0.625, 0.1813, 0.65, 0.1813, 0.6, 0.2, 0.625, 0.2187, 0.65, 0.2187, 0.6937, 0.2, 0.6719, 0.2187, 0.6937, 0.1813, 0.6938, 0.2, 0.6719, 0.1813, 0.6938, 0.1813, 0.65, 0.2, 0.6719, 0.3188, 0.5563, 0.3187, 0.6, 0.3, 0.5781, 0.3187, 0.6, 0.2813, 0.6, 0.3, 0.5781, 0.2813, 0.6, 0.2812, 0.5562, 0.3, 0.5781, 0.3187, 0.6, 0.3187, 0.65, 0.3, 0.625, 0.3187, 0.65, 0.2812, 0.65, 0.3, 0.625, 0.2812, 0.65, 0.2813, 0.6, 0.3, 0.625, 0.3187, 0.65, 0.3187, 0.6937, 0.3, 0.6719, 0.3187, 0.6937, 0.2812, 0.6937, 0.3, 0.6719, 0.2812, 0.6937, 0.2812, 0.65, 0.3, 0.6719, 0.4688, 0.05625, 0.4688, 0.09375, 0.45, 0.075, 0.4688, 0.09375, 0.4313, 0.09375, 0.45, 0.075, 0.4313, 0.09375, 0.4313, 0.05625, 0.45, 0.075, 0.5187, 0.1063, 0.5188, 0.1438, 0.5, 0.125, 0.5188, 0.1438, 0.4812, 0.1438, 0.5, 0.125, 0.4812, 0.1438, 0.4813, 0.1063, 0.5, 0.125, 0.5687, 0.1562, 0.5687, 0.1937, 0.55, 0.175, 0.5687, 0.1937, 0.5312, 0.1937, 0.55, 0.175, 0.5312, 0.1937, 0.5312, 0.1563, 0.55, 0.175, 0.4688, 0.8063, 0.4688, 0.8438, 0.45, 0.825, 0.4688, 0.8438, 0.4313, 0.8438, 0.45, 0.825, 0.4313, 0.8438, 0.4313, 0.8063, 0.45, 0.825, 0.4688, 0.9063, 0.4688, 0.9438, 0.45, 0.925, 0.4688, 0.9438, 0.4313, 0.9438, 0.45, 0.925, 0.4313, 0.9438, 0.4313, 0.9063, 0.45, 0.925, 0.5187, 0.8562, 0.5187, 0.8937, 0.5, 0.875, 0.5187, 0.8937, 0.4812, 0.8937, 0.5, 0.875, 0.4812, 0.8937, 0.4812, 0.8563, 0.5, 0.875, 0.5688, 0.8063, 0.5687, 0.8438, 0.55, 0.825, 0.5687, 0.8438, 0.5312, 0.8438, 0.55, 0.825, 0.5312, 0.8438, 0.5312, 0.8063, 0.55, 0.825, 0.5687, 0.9062, 0.5687, 0.9437, 0.55, 0.925, 0.5687, 0.9437, 0.5312, 0.9438, 0.55, 0.925, 0.5312, 0.9438, 0.5312, 0.9063, 0.55, 0.925, 0.7687, 0.6063, 0.7687, 0.6438, 0.75, 0.625, 0.7687, 0.6438, 0.7312, 0.6437, 0.75, 0.625, 0.7312, 0.6437, 0.7312, 0.6063, 0.75, 0.625])
me_cube.materials.append(mat_material)
me_cube.materials.append(mat_material_001)
me_cube.use_mirror_vertex_groups = False
me_cube.update()

# ---- objects
ob_cube = bpy.data.objects.new('Cube', me_cube)
ob_light = bpy.data.objects.new('Light', light_light)
ob_camera = bpy.data.objects.new('Camera', cam_camera)

# ---- transforms, parenting, visibility, modifiers, constraints
ob_cube.location = (0.0, 0.0, 0.0)
ob_cube.lock_rotations_4d = False
ob_cube.empty_display_type = 'ARROWS'
ob_cube.lineart.crease_threshold = 0.0
_m = ob_cube.modifiers.new('Subdivision', 'SUBSURF')
_m.levels = 3
_m.render_levels = 3
ob_light.location = (4.076, 1.005, 5.904)
ob_light.rotation_euler = (0.6503, 0.05522, 1.866)
ob_light.lock_rotations_4d = False
ob_light.empty_display_type = 'ARROWS'
ob_light.color = (0.0, 0.0, 0.0, 0.0)
ob_light.lineart.crease_threshold = 0.0
ob_camera.location = (7.359, -6.926, 4.958)
ob_camera.rotation_euler = (1.109, 0.0, 0.8149)
ob_camera.lock_rotations_4d = False
ob_camera.empty_display_type = 'ARROWS'
ob_camera.color = (0.0, 0.0, 0.0, 0.0)
ob_camera.display_type = 'WIRE'
ob_camera.lineart.crease_threshold = 0.0

# ---- collection membership
col_collection.objects.link(ob_cube)
col_collection.objects.link(ob_light)
col_collection.objects.link(ob_camera)

# ---- scene / render settings (as saved in the file)
scene.camera = ob_camera
scene.frame_start = 1; scene.frame_end = 250; scene.frame_set(1)
scene.render.engine = 'BLENDER_EEVEE_NEXT'
scene.cycles.sampling_pattern = 'TABULATED_SOBOL'
scene.view_settings.view_transform = 'Filmic'
bpy.context.view_layer.update()
